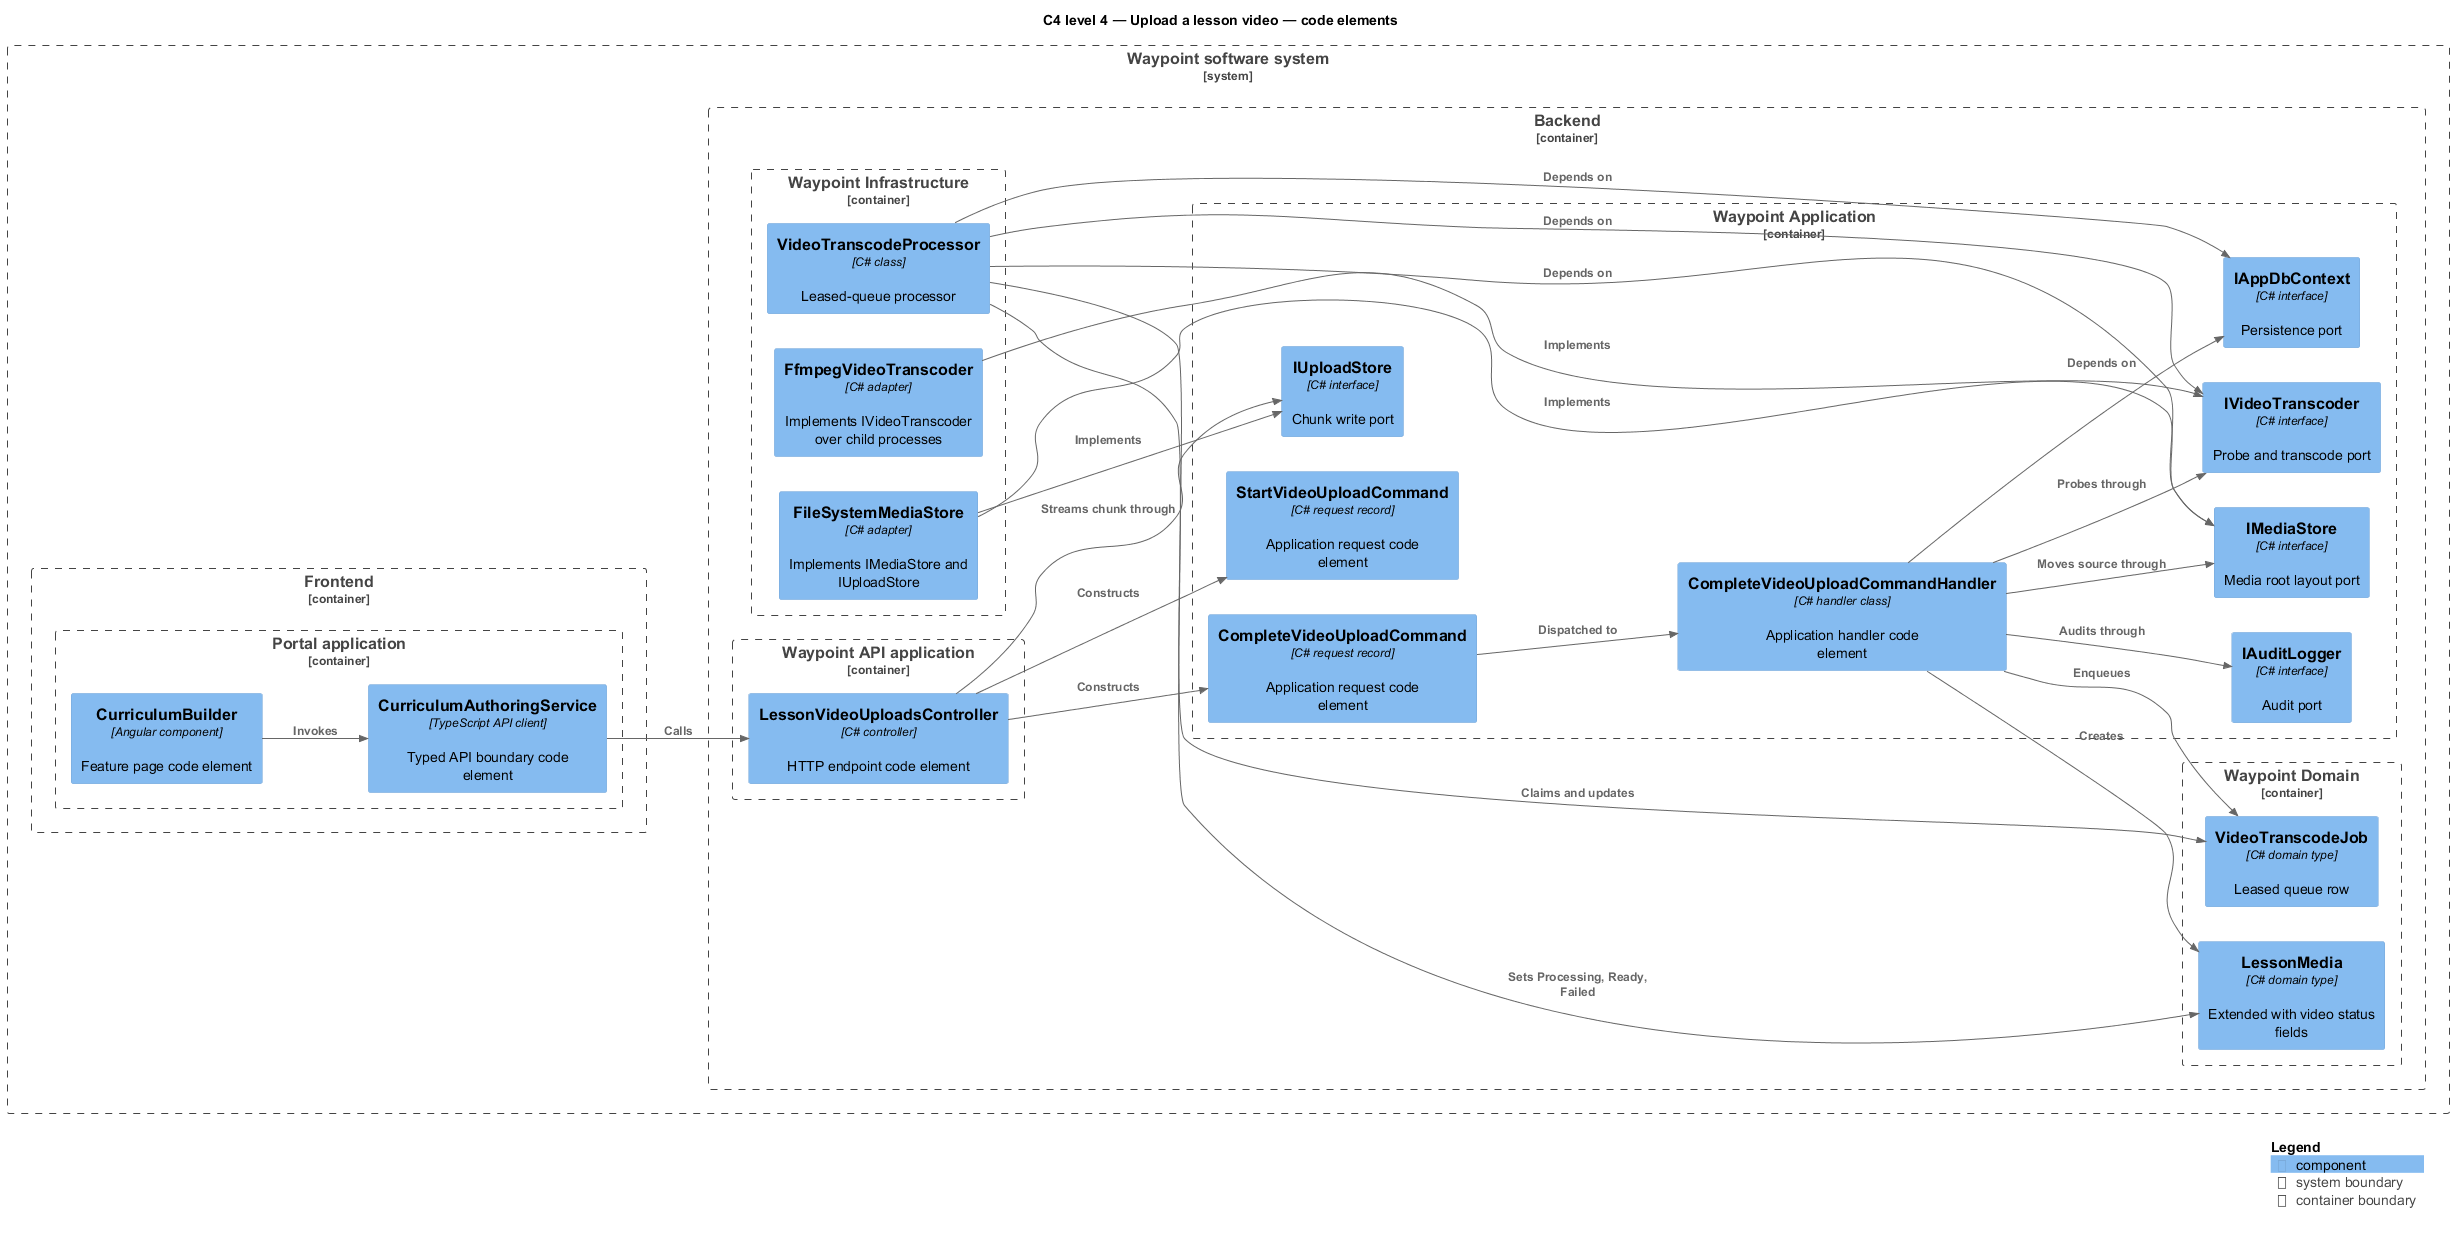

The diagram above was rendered by PlantUML. Its source (embedded in the PNG):
@startuml
!include <C4/C4_Component>
LAYOUT_LEFT_RIGHT()
title C4 level 4 — Upload a lesson video — code elements
System_Boundary(waypoint, "Waypoint software system") {
  Container_Boundary(frontend, "Frontend") {
    Container_Boundary(frontend_app, "Portal application") {
      Component(page, "CurriculumBuilder", "Angular component", "Feature page code element")
      Component(client, "CurriculumAuthoringService", "TypeScript API client", "Typed API boundary code element")
    }
  }
  Container_Boundary(backend, "Backend") {
    Container_Boundary(api_app, "Waypoint API application") {
      Component(controller, "LessonVideoUploadsController", "C# controller", "HTTP endpoint code element")
    }
    Container_Boundary(application, "Waypoint Application") {
      Component(startcmd, "StartVideoUploadCommand", "C# request record", "Application request code element")
      Component(completecmd, "CompleteVideoUploadCommand", "C# request record", "Application request code element")
      Component(completeh, "CompleteVideoUploadCommandHandler", "C# handler class", "Application handler code element")
      Component(uploadport, "IUploadStore", "C# interface", "Chunk write port")
      Component(mediaport, "IMediaStore", "C# interface", "Media root layout port")
      Component(transport, "IVideoTranscoder", "C# interface", "Probe and transcode port")
      Component(dbport, "IAppDbContext", "C# interface", "Persistence port")
      Component(audit, "IAuditLogger", "C# interface", "Audit port")
    }
    Container_Boundary(domain, "Waypoint Domain") {
      Component(media, "LessonMedia", "C# domain type", "Extended with video status fields")
      Component(job, "VideoTranscodeJob", "C# domain type", "Leased queue row")
    }
    Container_Boundary(infrastructure, "Waypoint Infrastructure") {
      Component(ffmpeg, "FfmpegVideoTranscoder", "C# adapter", "Implements IVideoTranscoder over child processes")
      Component(fsmedia, "FileSystemMediaStore", "C# adapter", "Implements IMediaStore and IUploadStore")
      Component(processor, "VideoTranscodeProcessor", "C# class", "Leased-queue processor")
    }
  }
}
Rel(page, client, "Invokes")
Rel(client, controller, "Calls")
Rel(controller, startcmd, "Constructs")
Rel(controller, completecmd, "Constructs")
Rel(controller, uploadport, "Streams chunk through")
Rel(completecmd, completeh, "Dispatched to")
Rel(completeh, transport, "Probes through")
Rel(completeh, mediaport, "Moves source through")
Rel(completeh, dbport, "Depends on")
Rel(completeh, audit, "Audits through")
Rel(completeh, media, "Creates")
Rel(completeh, job, "Enqueues")
Rel(ffmpeg, transport, "Implements")
Rel(fsmedia, mediaport, "Implements")
Rel(fsmedia, uploadport, "Implements")
Rel(processor, transport, "Depends on")
Rel(processor, mediaport, "Depends on")
Rel(processor, dbport, "Depends on")
Rel(processor, job, "Claims and updates")
Rel(processor, media, "Sets Processing, Ready, Failed")
SHOW_LEGEND()
@enduml